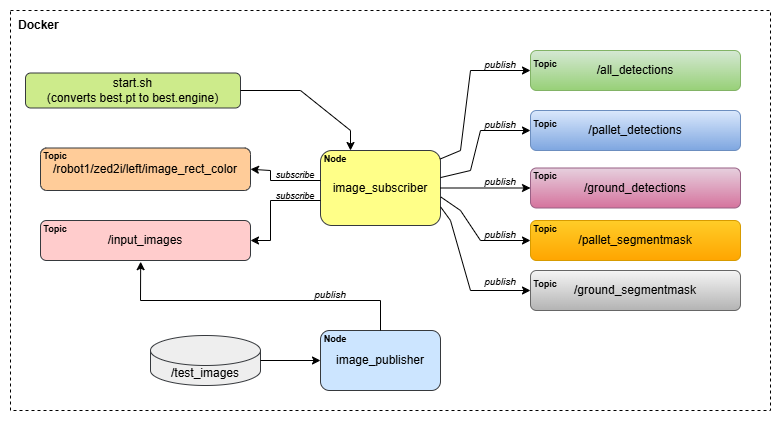

The diagram above was exported from draw.io. Its source (the exported page's mxGraphModel, read from the mxfile embedded in the PNG):
<mxGraphModel dx="977" dy="580" grid="1" gridSize="10" guides="1" tooltips="1" connect="1" arrows="1" fold="1" page="1" pageScale="1" pageWidth="850" pageHeight="1100" math="0" shadow="0">
  <root>
    <mxCell id="0" />
    <mxCell id="1" parent="0" />
    <mxCell id="R884XxZkduRBrohjx5yr-1" value="/robot1/zed2i/left/image_rect_color" style="rounded=1;whiteSpace=wrap;html=1;fillColor=#ffcc99;strokeColor=#36393d;" vertex="1" parent="1">
      <mxGeometry x="160" y="287.5" width="210" height="42.5" as="geometry" />
    </mxCell>
    <mxCell id="R884XxZkduRBrohjx5yr-2" value="/input_images" style="rounded=1;whiteSpace=wrap;html=1;fillColor=#ffcccc;strokeColor=#36393d;" vertex="1" parent="1">
      <mxGeometry x="160" y="360" width="210" height="40" as="geometry" />
    </mxCell>
    <mxCell id="R884XxZkduRBrohjx5yr-4" value="image_subscriber" style="rounded=1;whiteSpace=wrap;html=1;fillColor=#ffff88;strokeColor=#36393d;" vertex="1" parent="1">
      <mxGeometry x="440" y="290" width="120" height="75" as="geometry" />
    </mxCell>
    <mxCell id="R884XxZkduRBrohjx5yr-9" value="" style="endArrow=classic;html=1;rounded=0;exitX=1;exitY=0.5;exitDx=0;exitDy=0;entryX=1;entryY=0.5;entryDx=0;entryDy=0;" edge="1" parent="1" target="R884XxZkduRBrohjx5yr-2">
      <mxGeometry width="50" height="50" relative="1" as="geometry">
        <mxPoint x="440" y="340" as="sourcePoint" />
        <mxPoint x="430" y="390" as="targetPoint" />
        <Array as="points">
          <mxPoint x="390" y="340" />
          <mxPoint x="390" y="380" />
        </Array>
      </mxGeometry>
    </mxCell>
    <mxCell id="R884XxZkduRBrohjx5yr-11" value="/pallet_detections" style="rounded=1;whiteSpace=wrap;html=1;fillColor=#dae8fc;gradientColor=#7ea6e0;strokeColor=#6c8ebf;" vertex="1" parent="1">
      <mxGeometry x="650" y="250" width="210" height="40" as="geometry" />
    </mxCell>
    <mxCell id="R884XxZkduRBrohjx5yr-12" value="/ground_detections" style="rounded=1;whiteSpace=wrap;html=1;fillColor=#e6d0de;gradientColor=#d5739d;strokeColor=#996185;" vertex="1" parent="1">
      <mxGeometry x="650" y="307.5" width="210" height="40" as="geometry" />
    </mxCell>
    <mxCell id="R884XxZkduRBrohjx5yr-13" value="/pallet_segmentmask" style="rounded=1;whiteSpace=wrap;html=1;fillColor=#ffcd28;gradientColor=#ffa500;strokeColor=#d79b00;" vertex="1" parent="1">
      <mxGeometry x="650" y="360" width="210" height="40" as="geometry" />
    </mxCell>
    <mxCell id="R884XxZkduRBrohjx5yr-14" value="/ground_segmentmask" style="rounded=1;whiteSpace=wrap;html=1;fillColor=#f5f5f5;gradientColor=#b3b3b3;strokeColor=#666666;" vertex="1" parent="1">
      <mxGeometry x="650" y="410" width="210" height="40" as="geometry" />
    </mxCell>
    <mxCell id="R884XxZkduRBrohjx5yr-16" value="" style="endArrow=classic;html=1;rounded=0;entryX=0;entryY=0.5;entryDx=0;entryDy=0;exitX=1;exitY=0.5;exitDx=0;exitDy=0;" edge="1" parent="1" source="R884XxZkduRBrohjx5yr-4" target="R884XxZkduRBrohjx5yr-12">
      <mxGeometry width="50" height="50" relative="1" as="geometry">
        <mxPoint x="510" y="400" as="sourcePoint" />
        <mxPoint x="560" y="350" as="targetPoint" />
        <Array as="points" />
      </mxGeometry>
    </mxCell>
    <mxCell id="R884XxZkduRBrohjx5yr-17" value="" style="endArrow=classic;html=1;rounded=0;entryX=0;entryY=0.5;entryDx=0;entryDy=0;exitX=1.004;exitY=0.621;exitDx=0;exitDy=0;exitPerimeter=0;" edge="1" parent="1" source="R884XxZkduRBrohjx5yr-4" target="R884XxZkduRBrohjx5yr-13">
      <mxGeometry width="50" height="50" relative="1" as="geometry">
        <mxPoint x="560" y="330" as="sourcePoint" />
        <mxPoint x="600" y="360" as="targetPoint" />
        <Array as="points">
          <mxPoint x="580" y="350" />
          <mxPoint x="600" y="380" />
        </Array>
      </mxGeometry>
    </mxCell>
    <mxCell id="R884XxZkduRBrohjx5yr-19" value="/all_detections" style="rounded=1;whiteSpace=wrap;html=1;fillColor=#d5e8d4;strokeColor=#82b366;gradientColor=#97d077;" vertex="1" parent="1">
      <mxGeometry x="650" y="190" width="210" height="40" as="geometry" />
    </mxCell>
    <mxCell id="R884XxZkduRBrohjx5yr-21" value="" style="endArrow=classic;html=1;rounded=0;entryX=0;entryY=0.5;entryDx=0;entryDy=0;exitX=1;exitY=0.75;exitDx=0;exitDy=0;" edge="1" parent="1" source="R884XxZkduRBrohjx5yr-4" target="R884XxZkduRBrohjx5yr-14">
      <mxGeometry width="50" height="50" relative="1" as="geometry">
        <mxPoint x="560" y="440" as="sourcePoint" />
        <mxPoint x="610" y="390" as="targetPoint" />
        <Array as="points">
          <mxPoint x="570" y="360" />
          <mxPoint x="590" y="430" />
        </Array>
      </mxGeometry>
    </mxCell>
    <mxCell id="R884XxZkduRBrohjx5yr-23" value="" style="endArrow=classic;html=1;rounded=0;exitX=1;exitY=0.361;exitDx=0;exitDy=0;exitPerimeter=0;entryX=0;entryY=0.5;entryDx=0;entryDy=0;" edge="1" parent="1" source="R884XxZkduRBrohjx5yr-4" target="R884XxZkduRBrohjx5yr-11">
      <mxGeometry width="50" height="50" relative="1" as="geometry">
        <mxPoint x="570" y="320" as="sourcePoint" />
        <mxPoint x="610" y="270" as="targetPoint" />
        <Array as="points">
          <mxPoint x="590" y="310" />
          <mxPoint x="600" y="270" />
        </Array>
      </mxGeometry>
    </mxCell>
    <mxCell id="R884XxZkduRBrohjx5yr-27" value="" style="endArrow=classic;html=1;rounded=0;exitX=1;exitY=0.5;exitDx=0;exitDy=0;entryX=1;entryY=0.5;entryDx=0;entryDy=0;" edge="1" parent="1" target="R884XxZkduRBrohjx5yr-1">
      <mxGeometry width="50" height="50" relative="1" as="geometry">
        <mxPoint x="440" y="320" as="sourcePoint" />
        <mxPoint x="390" y="370" as="targetPoint" />
        <Array as="points">
          <mxPoint x="390" y="320" />
          <mxPoint x="390" y="310" />
        </Array>
      </mxGeometry>
    </mxCell>
    <mxCell id="R884XxZkduRBrohjx5yr-25" value="" style="endArrow=classic;html=1;rounded=0;exitX=0.995;exitY=0.115;exitDx=0;exitDy=0;exitPerimeter=0;entryX=0;entryY=0.5;entryDx=0;entryDy=0;" edge="1" parent="1" source="R884XxZkduRBrohjx5yr-4" target="R884XxZkduRBrohjx5yr-19">
      <mxGeometry width="50" height="50" relative="1" as="geometry">
        <mxPoint x="550" y="260" as="sourcePoint" />
        <mxPoint x="600" y="210" as="targetPoint" />
        <Array as="points">
          <mxPoint x="580" y="290" />
          <mxPoint x="590" y="210" />
        </Array>
      </mxGeometry>
    </mxCell>
    <mxCell id="R884XxZkduRBrohjx5yr-28" value="image_publisher" style="rounded=1;whiteSpace=wrap;html=1;fillColor=#cce5ff;strokeColor=#36393d;" vertex="1" parent="1">
      <mxGeometry x="440" y="470" width="120" height="60" as="geometry" />
    </mxCell>
    <mxCell id="R884XxZkduRBrohjx5yr-30" value="/test_images" style="shape=cylinder3;whiteSpace=wrap;html=1;boundedLbl=1;backgroundOutline=1;size=15;fillColor=#eeeeee;strokeColor=#36393d;" vertex="1" parent="1">
      <mxGeometry x="270" y="475" width="110" height="50" as="geometry" />
    </mxCell>
    <mxCell id="R884XxZkduRBrohjx5yr-31" value="" style="endArrow=classic;html=1;rounded=0;exitX=1;exitY=0.5;exitDx=0;exitDy=0;exitPerimeter=0;entryX=0;entryY=0.5;entryDx=0;entryDy=0;" edge="1" parent="1" source="R884XxZkduRBrohjx5yr-30" target="R884XxZkduRBrohjx5yr-28">
      <mxGeometry width="50" height="50" relative="1" as="geometry">
        <mxPoint x="450" y="600" as="sourcePoint" />
        <mxPoint x="500" y="550" as="targetPoint" />
      </mxGeometry>
    </mxCell>
    <mxCell id="R884XxZkduRBrohjx5yr-33" value="start.sh&lt;div&gt;(converts best.pt to best.engine)&lt;/div&gt;" style="rounded=1;whiteSpace=wrap;html=1;fillColor=#cdeb8b;strokeColor=#36393d;" vertex="1" parent="1">
      <mxGeometry x="145" y="212.5" width="215" height="35" as="geometry" />
    </mxCell>
    <mxCell id="R884XxZkduRBrohjx5yr-34" value="" style="endArrow=classic;html=1;rounded=0;exitX=1;exitY=0.5;exitDx=0;exitDy=0;entryX=0.25;entryY=0;entryDx=0;entryDy=0;" edge="1" parent="1" source="R884XxZkduRBrohjx5yr-33" target="R884XxZkduRBrohjx5yr-4">
      <mxGeometry width="50" height="50" relative="1" as="geometry">
        <mxPoint x="420" y="250" as="sourcePoint" />
        <mxPoint x="470" y="200" as="targetPoint" />
        <Array as="points">
          <mxPoint x="420" y="230" />
          <mxPoint x="470" y="270" />
        </Array>
      </mxGeometry>
    </mxCell>
    <mxCell id="R884XxZkduRBrohjx5yr-37" value="&lt;b&gt;&lt;font style=&quot;font-size: 9px;&quot;&gt;Topic&lt;/font&gt;&lt;/b&gt;" style="text;html=1;align=center;verticalAlign=middle;whiteSpace=wrap;rounded=0;" vertex="1" parent="1">
      <mxGeometry x="160" y="365" width="30" height="5" as="geometry" />
    </mxCell>
    <mxCell id="R884XxZkduRBrohjx5yr-39" value="&lt;b&gt;&lt;font style=&quot;font-size: 9px;&quot;&gt;Topic&lt;/font&gt;&lt;/b&gt;" style="text;html=1;align=center;verticalAlign=middle;whiteSpace=wrap;rounded=0;" vertex="1" parent="1">
      <mxGeometry x="160" y="287.5" width="30" height="15" as="geometry" />
    </mxCell>
    <mxCell id="R884XxZkduRBrohjx5yr-41" value="&lt;b&gt;&lt;font style=&quot;font-size: 9px;&quot;&gt;Topic&lt;/font&gt;&lt;/b&gt;" style="text;html=1;align=center;verticalAlign=middle;whiteSpace=wrap;rounded=0;" vertex="1" parent="1">
      <mxGeometry x="650" y="200" width="30" height="5" as="geometry" />
    </mxCell>
    <mxCell id="R884XxZkduRBrohjx5yr-42" value="&lt;b&gt;&lt;font style=&quot;font-size: 9px;&quot;&gt;Topic&lt;/font&gt;&lt;/b&gt;" style="text;html=1;align=center;verticalAlign=middle;whiteSpace=wrap;rounded=0;" vertex="1" parent="1">
      <mxGeometry x="650" y="260" width="30" height="5" as="geometry" />
    </mxCell>
    <mxCell id="R884XxZkduRBrohjx5yr-43" value="&lt;b&gt;&lt;font style=&quot;font-size: 9px;&quot;&gt;Topic&lt;/font&gt;&lt;/b&gt;" style="text;html=1;align=center;verticalAlign=middle;whiteSpace=wrap;rounded=0;" vertex="1" parent="1">
      <mxGeometry x="650" y="312.5" width="30" height="5" as="geometry" />
    </mxCell>
    <mxCell id="R884XxZkduRBrohjx5yr-44" value="&lt;b&gt;&lt;font style=&quot;font-size: 9px;&quot;&gt;Topic&lt;/font&gt;&lt;/b&gt;" style="text;html=1;align=center;verticalAlign=middle;whiteSpace=wrap;rounded=0;" vertex="1" parent="1">
      <mxGeometry x="650" y="365" width="30" height="5" as="geometry" />
    </mxCell>
    <mxCell id="R884XxZkduRBrohjx5yr-45" value="&lt;b&gt;&lt;font style=&quot;font-size: 9px;&quot;&gt;Topic&lt;/font&gt;&lt;/b&gt;" style="text;html=1;align=center;verticalAlign=middle;whiteSpace=wrap;rounded=0;" vertex="1" parent="1">
      <mxGeometry x="650" y="420" width="30" height="5" as="geometry" />
    </mxCell>
    <mxCell id="R884XxZkduRBrohjx5yr-46" value="&lt;i&gt;&lt;font style=&quot;font-size: 9px;&quot;&gt;subscribe&lt;/font&gt;&lt;/i&gt;" style="text;html=1;align=center;verticalAlign=middle;whiteSpace=wrap;rounded=0;" vertex="1" parent="1">
      <mxGeometry x="390" y="310" width="50" height="7.5" as="geometry" />
    </mxCell>
    <mxCell id="R884XxZkduRBrohjx5yr-47" value="&lt;i&gt;&lt;font style=&quot;font-size: 9px;&quot;&gt;subscribe&lt;/font&gt;&lt;/i&gt;" style="text;html=1;align=center;verticalAlign=middle;whiteSpace=wrap;rounded=0;" vertex="1" parent="1">
      <mxGeometry x="390" y="330" width="50" height="10" as="geometry" />
    </mxCell>
    <mxCell id="R884XxZkduRBrohjx5yr-48" value="&lt;b&gt;&lt;font style=&quot;font-size: 9px;&quot;&gt;Node&lt;/font&gt;&lt;/b&gt;" style="text;html=1;align=center;verticalAlign=middle;whiteSpace=wrap;rounded=0;" vertex="1" parent="1">
      <mxGeometry x="440" y="475" width="30" height="5" as="geometry" />
    </mxCell>
    <mxCell id="R884XxZkduRBrohjx5yr-50" value="&lt;b&gt;&lt;font style=&quot;font-size: 9px;&quot;&gt;Node&lt;/font&gt;&lt;/b&gt;" style="text;html=1;align=center;verticalAlign=middle;whiteSpace=wrap;rounded=0;" vertex="1" parent="1">
      <mxGeometry x="440" y="295" width="30" height="5" as="geometry" />
    </mxCell>
    <mxCell id="R884XxZkduRBrohjx5yr-51" value="" style="endArrow=classic;html=1;rounded=0;entryX=0.477;entryY=1.03;entryDx=0;entryDy=0;entryPerimeter=0;exitX=0.5;exitY=0;exitDx=0;exitDy=0;" edge="1" parent="1" source="R884XxZkduRBrohjx5yr-28" target="R884XxZkduRBrohjx5yr-2">
      <mxGeometry width="50" height="50" relative="1" as="geometry">
        <mxPoint x="290" y="470" as="sourcePoint" />
        <mxPoint x="340" y="420" as="targetPoint" />
        <Array as="points">
          <mxPoint x="500" y="440" />
          <mxPoint x="260" y="440" />
        </Array>
      </mxGeometry>
    </mxCell>
    <mxCell id="R884XxZkduRBrohjx5yr-58" value="&lt;font size=&quot;1&quot;&gt;&lt;i&gt;publish&lt;/i&gt;&lt;/font&gt;" style="text;html=1;align=center;verticalAlign=middle;whiteSpace=wrap;rounded=0;rotation=0;" vertex="1" parent="1">
      <mxGeometry x="595" y="200" width="50" height="7.5" as="geometry" />
    </mxCell>
    <mxCell id="R884XxZkduRBrohjx5yr-63" value="&lt;font size=&quot;1&quot;&gt;&lt;i&gt;publish&lt;/i&gt;&lt;/font&gt;" style="text;html=1;align=center;verticalAlign=middle;whiteSpace=wrap;rounded=0;rotation=0;" vertex="1" parent="1">
      <mxGeometry x="595" y="260" width="50" height="7.5" as="geometry" />
    </mxCell>
    <mxCell id="R884XxZkduRBrohjx5yr-64" value="&lt;font size=&quot;1&quot;&gt;&lt;i&gt;publish&lt;/i&gt;&lt;/font&gt;" style="text;html=1;align=center;verticalAlign=middle;whiteSpace=wrap;rounded=0;rotation=0;" vertex="1" parent="1">
      <mxGeometry x="595" y="317.5" width="50" height="7.5" as="geometry" />
    </mxCell>
    <mxCell id="R884XxZkduRBrohjx5yr-65" value="&lt;font size=&quot;1&quot;&gt;&lt;i&gt;publish&lt;/i&gt;&lt;/font&gt;" style="text;html=1;align=center;verticalAlign=middle;whiteSpace=wrap;rounded=0;rotation=0;" vertex="1" parent="1">
      <mxGeometry x="600" y="370" width="40" height="7.5" as="geometry" />
    </mxCell>
    <mxCell id="R884XxZkduRBrohjx5yr-67" value="&lt;font size=&quot;1&quot;&gt;&lt;i&gt;publish&lt;/i&gt;&lt;/font&gt;" style="text;html=1;align=center;verticalAlign=middle;whiteSpace=wrap;rounded=0;rotation=0;" vertex="1" parent="1">
      <mxGeometry x="600" y="417.5" width="40" height="7.5" as="geometry" />
    </mxCell>
    <mxCell id="R884XxZkduRBrohjx5yr-68" value="&lt;font size=&quot;1&quot;&gt;&lt;i&gt;publish&lt;/i&gt;&lt;/font&gt;" style="text;html=1;align=center;verticalAlign=middle;whiteSpace=wrap;rounded=0;rotation=0;" vertex="1" parent="1">
      <mxGeometry x="430" y="430" width="40" height="7.5" as="geometry" />
    </mxCell>
    <mxCell id="R884XxZkduRBrohjx5yr-71" value="" style="rounded=0;whiteSpace=wrap;html=1;fillColor=none;glass=0;dashed=1;" vertex="1" parent="1">
      <mxGeometry x="130" y="150" width="760" height="400" as="geometry" />
    </mxCell>
    <mxCell id="R884XxZkduRBrohjx5yr-72" value="&lt;b&gt;Docker&amp;nbsp;&lt;/b&gt;" style="text;html=1;align=center;verticalAlign=middle;whiteSpace=wrap;rounded=0;" vertex="1" parent="1">
      <mxGeometry x="130" y="150" width="60" height="30" as="geometry" />
    </mxCell>
  </root>
</mxGraphModel>